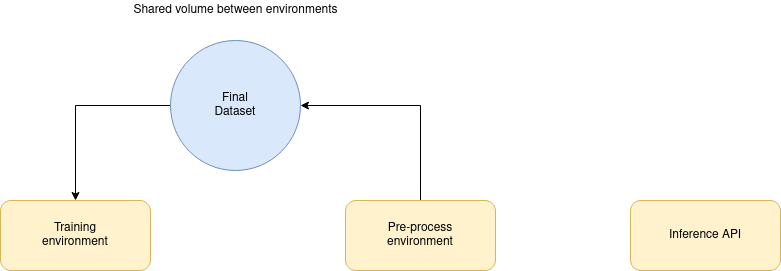

The diagram above was exported from draw.io. Its source (the exported page's mxGraphModel, read from the mxfile embedded in the PNG):
<mxGraphModel dx="1375" dy="1164" grid="1" gridSize="10" guides="1" tooltips="1" connect="1" arrows="1" fold="1" page="1" pageScale="1" pageWidth="1100" pageHeight="850" math="0" shadow="0">
  <root>
    <mxCell id="0" />
    <mxCell id="1" parent="0" />
    <mxCell id="qIi04t9LbrTOGA1YCTyb-23" value="&lt;div&gt;Training&lt;/div&gt;&lt;div&gt;environment&lt;br&gt;&lt;/div&gt;" style="rounded=1;whiteSpace=wrap;html=1;fillColor=#fff2cc;strokeColor=#d6b656;" vertex="1" parent="1">
      <mxGeometry x="110" y="320" width="150" height="70" as="geometry" />
    </mxCell>
    <mxCell id="qIi04t9LbrTOGA1YCTyb-27" style="edgeStyle=orthogonalEdgeStyle;rounded=0;orthogonalLoop=1;jettySize=auto;html=1;exitX=0.5;exitY=0;exitDx=0;exitDy=0;entryX=1;entryY=0.5;entryDx=0;entryDy=0;" edge="1" parent="1" source="qIi04t9LbrTOGA1YCTyb-24" target="qIi04t9LbrTOGA1YCTyb-26">
      <mxGeometry relative="1" as="geometry" />
    </mxCell>
    <mxCell id="qIi04t9LbrTOGA1YCTyb-24" value="&lt;div&gt;Pre-process &lt;br&gt;&lt;/div&gt;&lt;div&gt;environment&lt;/div&gt;" style="rounded=1;whiteSpace=wrap;html=1;fillColor=#fff2cc;strokeColor=#d6b656;" vertex="1" parent="1">
      <mxGeometry x="455" y="320" width="150" height="70" as="geometry" />
    </mxCell>
    <mxCell id="qIi04t9LbrTOGA1YCTyb-25" value="Inference API" style="rounded=1;whiteSpace=wrap;html=1;fillColor=#fff2cc;strokeColor=#d6b656;" vertex="1" parent="1">
      <mxGeometry x="740" y="320" width="150" height="70" as="geometry" />
    </mxCell>
    <mxCell id="qIi04t9LbrTOGA1YCTyb-28" style="edgeStyle=orthogonalEdgeStyle;rounded=0;orthogonalLoop=1;jettySize=auto;html=1;exitX=0;exitY=0.5;exitDx=0;exitDy=0;entryX=0.5;entryY=0;entryDx=0;entryDy=0;" edge="1" parent="1" source="qIi04t9LbrTOGA1YCTyb-26" target="qIi04t9LbrTOGA1YCTyb-23">
      <mxGeometry relative="1" as="geometry" />
    </mxCell>
    <mxCell id="qIi04t9LbrTOGA1YCTyb-26" value="&lt;div&gt;Final&lt;/div&gt;&lt;div&gt;Dataset&lt;br&gt;&lt;/div&gt;" style="ellipse;whiteSpace=wrap;html=1;aspect=fixed;fillColor=#dae8fc;strokeColor=#6c8ebf;" vertex="1" parent="1">
      <mxGeometry x="280" y="160" width="130" height="130" as="geometry" />
    </mxCell>
    <mxCell id="qIi04t9LbrTOGA1YCTyb-29" value="Shared volume between environments" style="text;html=1;align=center;verticalAlign=middle;resizable=0;points=[];autosize=1;" vertex="1" parent="1">
      <mxGeometry x="235" y="120" width="220" height="20" as="geometry" />
    </mxCell>
  </root>
</mxGraphModel>